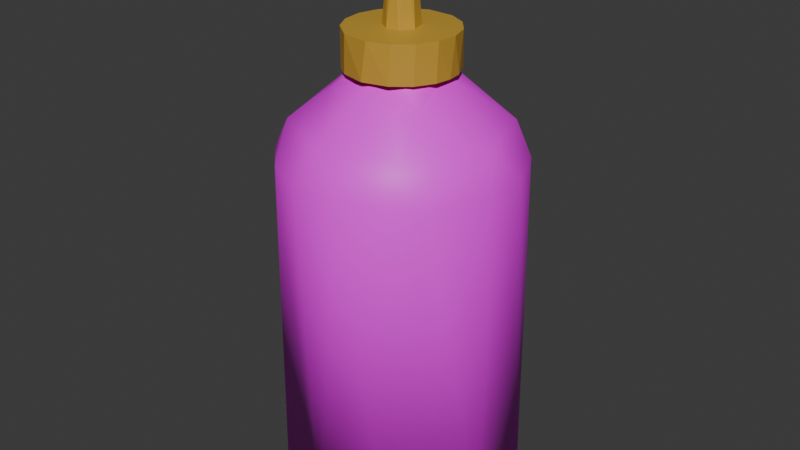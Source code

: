 # Source: HotSauce_optimized_.blend  (saved by Blender 4.0.36; exported with 4.5.12 LTS)
import bpy
from mathutils import Matrix  # noqa: F401  (used for matrix-valued properties, if any)

bpy.ops.wm.read_factory_settings(use_empty=True)
scene = bpy.context.scene
scene.name = 'Scene'

# ---- images (referenced by path relative to the original .blend; pixels are not part of the script)
import os
ASSET_DIR = os.environ.get("B2B_ASSET_DIR", "")  # directory of the original .blend (textures are referenced by path, not embedded)
HERE = os.path.dirname(os.path.abspath(__file__))  # packed textures are extracted next to this script under _unpacked/

def load_image(name, relpath, width, height, colorspace="sRGB"):
    """Load a texture the original file referenced (path relative to the .blend, or extracted next to this script)."""
    p = next((c for c in (os.path.join(HERE, relpath), os.path.join(ASSET_DIR, relpath)) if relpath and os.path.exists(c)), "")
    if p:
        img = bpy.data.images.load(p, check_existing=True)
        img.name = name
    else:  # same state as the original file: an image datablock whose file is absent (Cycles renders it pink)
        img = bpy.data.images.new(name, width, height)
        img.source = "FILE"
        img.filepath = "//" + (relpath or name)
    img.colorspace_settings.name = colorspace
    return img
img_hot_sauce_label_jpg_001 = load_image('Hot Sauce Label.jpg.001', 'Hot Sauce Label.jpg', 1024, 1024, 'sRGB')

# ---- materials (node trees are filled in below, after node groups)
mat_material_002 = bpy.data.materials.new('Material.002')
mat_material_002.use_transparent_shadow = False
mat_material_001 = bpy.data.materials.new('Material.001')
mat_material_001.use_transparent_shadow = False

# ---- material node trees
mat_material_002.use_nodes = True; mat_material_002.node_tree.nodes.clear()
_N = mat_material_002.node_tree.nodes; _L = mat_material_002.node_tree.links
n0 = _N.new('ShaderNodeBsdfPrincipled'); n0.name = 'Principled BSDF'; n0.location = (10, 300)
n0.inputs[3].default_value = 1.45
n1 = _N.new('ShaderNodeOutputMaterial'); n1.name = 'Material Output'; n1.location = (300, 300)
n2 = _N.new('ShaderNodeTexImage'); n2.name = 'Image Texture'; n2.location = (-280, 275)
n2.image = img_hot_sauce_label_jpg_001
_L.new(n0.outputs[0], n1.inputs[0])
_L.new(n2.outputs[0], n0.inputs[0])
n1.is_active_output = True
mat_material_001.use_nodes = True; mat_material_001.node_tree.nodes.clear()
_N = mat_material_001.node_tree.nodes; _L = mat_material_001.node_tree.links
n0 = _N.new('ShaderNodeBsdfPrincipled'); n0.name = 'Principled BSDF'; n0.location = (10, 300)
n0.inputs[0].default_value = (0.5697, 0.3417, 0.03814, 1.0)
n0.inputs[3].default_value = 1.45
n1 = _N.new('ShaderNodeOutputMaterial'); n1.name = 'Material Output'; n1.location = (300, 300)
_L.new(n0.outputs[0], n1.inputs[0])
n1.is_active_output = True

# ---- world
world_world = bpy.data.worlds.new('World'); scene.world = world_world
world_world.use_nodes = True; world_world.node_tree.nodes.clear()
_N = world_world.node_tree.nodes; _L = world_world.node_tree.links
n0 = _N.new('ShaderNodeOutputWorld'); n0.name = 'World Output'; n0.location = (300, 300)
n1 = _N.new('ShaderNodeBackground'); n1.name = 'Background'; n1.location = (10, 300)
n1.inputs[0].default_value = (0.05088, 0.05088, 0.05088, 1.0)
_L.new(n1.outputs[0], n0.inputs[0])
n0.is_active_output = True
world_world.color = (0.05088, 0.05088, 0.05088)
world_world.use_sun_shadow = False
world_world.sun_shadow_jitter_overblur = 0.0

# ---- meshes
me_cylinder_003 = bpy.data.meshes.new('Cylinder.003')
me_cylinder_003.from_pydata([(0.9, -1.263, -0.3323), (0.9905, -1.289, 0.1418), (-0.6487, -1.288, 0.5211), (-1.023, -1.279, 0.02093), (-0.3693, -1.295, -0.6312), (-0.3095, 1.684, -0.6495), (0.3224, -1.294, -0.6526), (0.543, -1.292, 0.5796), (-0.06997, -1.296, 0.6689), (-0.7734, -1.294, -0.4126), (0.08606, 1.962, -0.5842), (0.6771, 1.95, -0.3734), (0.8751, 1.94, 0.0571), (0.5556, 1.952, 0.4564), (-0.08606, 1.962, 0.5842), (-0.6771, 1.95, 0.3734), (-0.8751, 1.94, -0.0571), (-0.5556, 1.952, -0.4564), (0.4309, 2.194, 0.2331), (-0.3924, 2.207, 0.256), (-0.3711, 2.354, 0.02171), (0.257, 2.357, -0.1904), (0.37, 2.355, -0.04385), (0.3681, 2.364, 0.0738), (0.2569, 2.363, 0.2), (0.03818, 2.359, 0.2529), (-0.1926, 2.364, 0.233), (-0.3409, 2.364, 0.1211), (-0.3539, 2.36, -0.0969), (-0.2471, 2.365, -0.202), (-0.04029, 2.358, -0.257), (0.1917, 1.682, -0.6653), (0.554, 1.681, -0.5621), (0.827, 1.681, -0.3727), (0.9692, 1.67, -0.1366), (0.9736, 1.668, 0.1205), (0.7702, 1.649, 0.4415), (0.2146, 1.682, 0.664), (-0.2062, 1.674, 0.6646), (-0.5441, 1.682, 0.5673), (-0.8377, 1.672, 0.3643), (-0.9895, 1.672, 0.07796), (-0.9222, 1.668, -0.2456), (-0.7158, 1.669, -0.4681), (-3.256e-08, 2.365, -0.2799), (-0.07971, 2.365, -0.2745), (-0.1564, 2.365, -0.2586), (-0.227, 2.365, -0.2327), (-0.2889, 2.365, -0.1979), (-0.3397, 2.365, -0.1555), (-0.3775, 2.365, -0.1071), (-0.4007, 2.365, -0.0546), (-0.4086, 2.365, -4.145e-07), (-0.4007, 2.365, 0.0546), (-0.3775, 2.365, 0.1071), (-0.3397, 2.365, 0.1555), (-0.2889, 2.365, 0.1979), (-0.227, 2.365, 0.2327), (-0.1564, 2.365, 0.2586), (-0.07971, 2.365, 0.2745), (-3.256e-08, 2.365, 0.2799), (0.07971, 2.365, 0.2745), (0.1564, 2.365, 0.2586), (0.227, 2.365, 0.2327), (0.2889, 2.365, 0.1979), (0.3397, 2.365, 0.1555), (0.3775, 2.365, 0.1071), (0.4007, 2.365, 0.0546), (0.4086, 2.365, -4.145e-07), (0.4007, 2.365, -0.0546), (0.3775, 2.365, -0.1071), (0.3397, 2.365, -0.1555), (0.2889, 2.365, -0.1979), (0.227, 2.365, -0.2327), (0.1564, 2.365, -0.2586), (0.07971, 2.365, -0.2745), (-0.1681, 2.365, -0.2923), (-0.3488, 2.365, -0.2002), (-0.4337, 2.365, -0.09415), (-0.4535, 2.365, 0.02437), (-0.4064, 2.365, 0.1401), (-0.3204, 2.365, 0.2194), (-0.2095, 2.365, 0.2767), (-4.817e-08, 2.365, 0.3134), (0.2095, 2.365, 0.2767), (0.3488, 2.365, 0.2002), (0.4337, 2.365, 0.09415), (0.4531, 2.365, -3.454e-07), (0.4383, 2.365, -0.08357), (0.3587, 2.365, -0.1917), (0.2233, 2.365, -0.2716), (0.05291, 2.365, -0.3096), (-0.1022, 2.675, -0.3063), (-0.2969, 2.675, -0.2362), (-0.4064, 2.675, -0.1401), (-0.4535, 2.675, -0.02438), (-0.4337, 2.675, 0.09415), (-0.3537, 2.675, 0.1953), (-0.189, 2.675, 0.2863), (0.04507, 2.675, 0.3107), (0.2233, 2.675, 0.2716), (0.3587, 2.675, 0.1917), (0.4383, 2.675, 0.08357), (0.452, 2.675, -0.03545), (0.399, 2.675, -0.1498), (0.2848, 2.675, -0.2431), (0.1258, 2.675, -0.2996), (-0.07472, 2.683, -0.08686), (-0.1455, 2.683, -0.01866), (-0.118, 2.683, 0.06016), (-0.02901, 2.683, 0.09803), (0.07472, 2.683, 0.08685), (0.1455, 2.683, 0.01865), (0.118, 2.683, -0.06016), (0.029, 2.683, -0.09803), (-0.04699, 3.197, -0.05463), (-0.09154, 3.197, -0.01174), (-0.07419, 3.197, 0.03784), (0.04699, 3.197, 0.05463), (0.09154, 3.197, 0.01174), (0.07419, 3.197, -0.03784), (-0.06438, 3.197, -0.0549), (-0.1043, 3.197, -6.569e-07), (-0.06438, 3.197, 0.0549), (0.008226, 3.197, 0.06774), (0.07888, 3.197, 0.04512), (0.1006, 3.197, 0.006663), (0.08635, 3.197, -0.03983), (0.008599, 3.197, -0.06665), (-0.05135, 3.372, -0.02938), (-0.06677, 3.372, 0.004278), (-0.04191, 3.372, 0.03575), (0.006726, 3.372, 0.04545), (0.05134, 3.372, 0.02938), (0.06677, 3.372, -0.00428), (0.04191, 3.372, -0.03575), (-0.006728, 3.372, -0.04545)], [], [(1, 0, 34, 35), (36, 7, 1), (0, 1, 6), (4, 6, 1, 7, 8, 2, 3, 9), (12, 22, 18), (16, 20, 28), (13, 18, 25), (10, 21, 11), (17, 28, 30), (14, 19, 15), (18, 23, 24), (25, 26, 19), (12, 35, 34), (13, 37, 36), (16, 42, 41), (17, 43, 42), (17, 5, 43), (0, 6, 32, 33), (3, 2, 40, 41), (39, 2, 8, 38), (9, 3, 42, 43), (6, 4, 5, 31), (36, 37, 7), (4, 9, 43, 5), (35, 36, 1), (33, 34, 0), (31, 32, 6), (39, 40, 2), (8, 7, 37, 38), (41, 42, 3), (20, 16, 15, 19), (22, 12, 11, 21), (13, 12, 18), (17, 16, 28), (14, 13, 25), (10, 30, 21), (10, 17, 30), (14, 25, 19), (31, 10, 11, 32), (25, 18, 24), (30, 28, 29), (19, 26, 27), (19, 27, 20), (18, 22, 23), (10, 31, 5), (33, 11, 12, 34), (11, 33, 32), (36, 35, 12, 13), (38, 14, 15, 39), (13, 14, 37), (14, 38, 37), (40, 15, 16, 41), (15, 40, 39), (16, 17, 42), (17, 10, 5), (76, 92, 91), (46, 76, 45), (47, 76, 46), (61, 83, 60), (49, 77, 48), (63, 84, 62), (51, 78, 50), (65, 85, 64), (67, 86, 66), (90, 105, 89), (83, 99, 98), (77, 93, 76), (91, 106, 90), (78, 94, 77), (79, 95, 78), (80, 96, 79), (88, 103, 87), (81, 97, 80), (89, 104, 88), (96, 108, 95), (88, 87, 68, 69), (97, 109, 96), (98, 109, 97), (92, 107, 114), (105, 113, 104), (99, 110, 98), (99, 111, 110), (92, 114, 106), (101, 112, 111), (119, 134, 133), (111, 125, 124), (108, 122, 121), (112, 126, 125), (109, 122, 108), (113, 127, 112), (110, 123, 109), (107, 121, 128), (115, 128, 121), (116, 121, 122), (116, 122, 117), (117, 123, 124), (118, 124, 125), (119, 125, 126), (119, 127, 120), (117, 130, 116), (120, 134, 119), (124, 131, 117), (115, 129, 136), (128, 135, 120), (118, 133, 132), (116, 130, 129), (81, 80, 55, 56), (82, 81, 56, 57), (69, 70, 88), (89, 88, 70, 71), (91, 44, 45, 76), (57, 58, 82), (83, 82, 58, 59), (71, 72, 89), (90, 89, 72, 73), (76, 47, 48, 77), (59, 60, 83), (73, 74, 90), (91, 90, 74, 75), (83, 61, 62, 84), (77, 49, 50, 78), (75, 44, 91), (84, 63, 64, 85), (78, 51, 52, 79), (85, 65, 66, 86), (80, 79, 53, 54), (52, 53, 79), (86, 67, 68, 87), (99, 83, 84, 100), (54, 55, 80), (101, 102, 112), (89, 105, 104), (82, 83, 98), (76, 93, 92), (90, 106, 105), (100, 84, 85, 101), (77, 94, 93), (91, 92, 106), (101, 85, 86, 102), (78, 95, 94), (102, 86, 87, 103), (79, 96, 95), (98, 97, 81, 82), (80, 97, 96), (88, 104, 103), (112, 103, 104, 113), (96, 109, 108), (102, 103, 112), (113, 105, 106, 114), (98, 110, 109), (92, 93, 107), (108, 107, 93, 94), (99, 100, 111), (127, 113, 114, 128), (100, 101, 111), (94, 95, 108), (107, 108, 121), (111, 112, 125), (109, 123, 122), (112, 127, 126), (114, 107, 128), (110, 124, 123), (110, 111, 124), (116, 115, 121), (117, 122, 123), (119, 118, 125), (119, 126, 127), (120, 127, 128), (132, 133, 134, 135, 136, 129, 130, 131), (117, 131, 130), (120, 135, 134), (128, 115, 136), (124, 132, 131), (124, 118, 132), (128, 136, 135), (115, 116, 129), (118, 119, 133)])
me_cylinder_003.polygons.foreach_set('use_smooth', [1, 1, 1, 1, 1, 1, 1, 1, 1, 1, 1, 1, 1, 1, 1, 1, 1, 1, 1, 1, 1, 1, 1, 1, 1, 1, 1, 1, 1, 1, 1, 1, 1, 1, 1, 1, 1, 1, 1, 1, 1, 1, 1, 1, 1, 1, 1, 1, 1, 1, 1, 1, 1, 1, 1, 0, 0, 0, 0, 0, 0, 0, 0, 0, 0, 0, 0, 0, 0, 0, 0, 0, 0, 0, 0, 0, 0, 0, 0, 0, 0, 0, 0, 0, 0, 0, 0, 0, 0, 0, 0, 0, 0, 0, 0, 0, 0, 0, 0, 0, 0, 0, 0, 0, 0, 0, 0, 0, 0, 0, 0, 0, 0, 0, 0, 0, 0, 0, 0, 0, 0, 0, 0, 0, 0, 0, 0, 0, 0, 0, 0, 0, 0, 0, 0, 0, 0, 0, 0, 0, 0, 0, 0, 0, 0, 0, 0, 0, 0, 0, 0, 0, 0, 0, 0, 0, 0, 0, 0, 0, 0, 0, 0, 0, 0, 0, 0, 0, 0, 0, 0, 0, 0, 0, 0, 0, 0])
me_cylinder_003.polygons.foreach_set('material_index', [0, 0, 0, 0, 0, 0, 0, 0, 0, 0, 0, 0, 0, 0, 0, 0, 0, 0, 0, 0, 0, 0, 0, 0, 0, 0, 0, 0, 0, 0, 0, 0, 0, 0, 0, 0, 0, 0, 0, 0, 0, 0, 0, 0, 0, 0, 0, 0, 0, 0, 0, 0, 0, 0, 0, 1, 1, 1, 1, 1, 1, 1, 1, 1, 1, 1, 1, 1, 1, 1, 1, 1, 1, 1, 1, 1, 1, 1, 1, 1, 1, 1, 1, 1, 1, 1, 1, 1, 1, 1, 1, 1, 1, 1, 1, 1, 1, 1, 1, 1, 1, 1, 1, 1, 1, 1, 1, 1, 1, 1, 1, 1, 1, 1, 1, 1, 1, 1, 1, 1, 1, 1, 1, 1, 1, 1, 1, 1, 1, 1, 1, 1, 1, 1, 1, 1, 1, 1, 1, 1, 1, 1, 1, 1, 1, 1, 1, 1, 1, 1, 1, 1, 1, 1, 1, 1, 1, 1, 1, 1, 1, 1, 1, 1, 1, 1, 1, 1, 1, 1, 1, 1, 1, 1, 1, 1, 1])
_uv = me_cylinder_003.uv_layers.new(name='UVMap')
_uv.uv.foreach_set('vector', [0.9503, -0.01404, 1.171, -0.01404, 1.106, 0.8974, 0.9808, 0.8974, 0.7395, 0.8974, 0.6948, -0.01404, 0.9503, -0.01404, 1.171, -0.01404, 0.9503, -0.01404, 1.417, -0.01404, -0.3304, -0.01404, 1.417, -0.01404, 0.9503, -0.01404, 0.6948, -0.01404, 0.4803, -0.01404, 0.266, -0.01404, -0.006074, -0.01404, -0.2338, -0.01404, 0.7356, 0.9319, 0.7763, 0.9319, 0.645, 0.9319, 0.2356, 0.9319, 0.2649, 0.9319, 0.1917, 0.9319, 0.6121, 0.9319, 0.645, 0.9319, 0.516, 0.9319, 0.9763, 0.9319, 0.8791, 0.9319, 0.8562, 0.9319, 0.1121, 0.9319, 0.1917, 0.9319, 0.0247, 0.9319, 0.484, 0.9319, 0.3697, 0.9319, 0.3562, 0.9319, 0.645, 0.9319, 0.7049, 0.9319, 0.617, 0.9319, 0.516, 0.9319, 0.4161, 0.9319, 0.3697, 0.9319, 0.7356, 0.9319, 0.7074, 0.9317, 0.7671, 0.9318, 0.6121, 0.9319, 0.5318, 0.9323, 0.6362, 0.9306, 0.2356, 0.9319, 0.1765, 0.9317, 0.2526, 0.9314, 0.1121, 0.9319, 0.1141, 0.9315, 0.1765, 0.9317, 0.1121, 0.9319, 0.03087, 0.9306, 0.1141, 0.9315, 1.171, -0.01404, 1.417, -0.01404, 1.364, 0.8974, 1.234, 0.8974, -0.006074, -0.01404, 0.266, -0.01404, 0.2041, 0.8974, -0.009658, 0.8974, 0.3359, 0.8974, 0.266, -0.01404, 0.4803, -0.01404, 0.4653, 0.8974, -0.2338, -0.01404, -0.006074, -0.01404, -0.1116, 0.8974, -0.2393, 0.8974, -0.5297, -0.01404, -0.3304, -0.01404, -0.4579, 0.8974, -0.5297, 0.8974, 0.7395, 0.8974, 0.5952, 0.8974, 0.6948, -0.01404, -0.3304, -0.01404, -0.2338, -0.01404, -0.2393, 0.8974, -0.4579, 0.8974, 0.9808, 0.8974, 0.7395, 0.8974, 0.9503, -0.01404, 1.234, 0.8974, 1.106, 0.8974, 1.171, -0.01404, 1.494, 0.8974, 1.364, 0.8974, 1.417, -0.01404, 0.3359, 0.8974, 0.2041, 0.8974, 0.266, -0.01404, 0.4803, -0.01404, 0.6948, -0.01404, 0.5952, 0.8974, 0.4653, 0.8974, -0.009658, 0.8974, -0.1116, 0.8974, -0.006074, -0.01404, 0.2649, 0.9319, 0.2356, 0.9319, 0.3562, 0.9319, 0.3697, 0.9319, 0.7763, 0.9319, 0.7356, 0.9319, 0.8562, 0.9319, 0.8791, 0.9319, 0.6121, 0.9319, 0.7356, 0.9319, 0.645, 0.9319, 0.1121, 0.9319, 0.2356, 0.9319, 0.1917, 0.9319, 0.484, 0.9319, 0.6121, 0.9319, 0.516, 0.9319, 0.9763, 0.9319, 0.9839, 0.9319, 0.8791, 0.9319, 0.0155, 0.9319, 0.1121, 0.9319, 0.0247, 0.9319, 0.484, 0.9319, 0.516, 0.9319, 0.3697, 0.9319, 0.9533, 0.9316, 0.9763, 0.9319, 0.8562, 0.9319, 0.8898, 0.9317, 0.516, 0.9319, 0.645, 0.9319, 0.617, 0.9319, 0.0247, 0.9319, 0.1917, 0.9319, 0.1115, 0.9319, 0.3697, 0.9319, 0.4161, 0.9319, 0.3257, 0.9319, 0.3697, 0.9319, 0.3257, 0.9319, 0.2649, 0.9319, 0.645, 0.9319, 0.7763, 0.9319, 0.7049, 0.9319, 0.9763, 0.9319, 0.9533, 0.9316, 0.9999, 0.9319, 0.8268, 0.9319, 0.8562, 0.9319, 0.7356, 0.9319, 0.7671, 0.9318, 0.8562, 0.9319, 0.8268, 0.9319, 0.8898, 0.9317, 0.6362, 0.9306, 0.7074, 0.9317, 0.7356, 0.9319, 0.6121, 0.9319, 0.4512, 0.9313, 0.484, 0.9319, 0.3562, 0.9319, 0.3886, 0.9315, 0.6121, 0.9319, 0.484, 0.9319, 0.5318, 0.9323, 0.484, 0.9319, 0.4512, 0.9313, 0.5318, 0.9323, 0.3257, 0.9318, 0.3562, 0.9319, 0.2356, 0.9319, 0.2526, 0.9314, 0.3562, 0.9319, 0.3257, 0.9318, 0.3886, 0.9315, 0.2356, 0.9319, 0.1121, 0.9319, 0.1765, 0.9317, 0.1121, 0.9319, 0.0155, 0.9319, 0.03087, 0.9306, 0.06059, 1.0, 0.03622, 1.0, 0.0, 1.0, 0.0625, 1.0, 0.06059, 1.0, 0.03125, 1.0, 0.09375, 1.0, 0.06059, 1.0, 0.0625, 1.0, 0.5312, 1.0, 0.5, 1.0, 0.5, 1.0, 0.1562, 1.0, 0.1396, 1.0, 0.125, 1.0, 0.5938, 1.0, 0.5765, 1.0, 0.5625, 1.0, 0.2188, 1.0, 0.2016, 1.0, 0.1875, 1.0, 0.6562, 1.0, 0.6396, 1.0, 0.625, 1.0, 0.7188, 1.0, 0.7016, 1.0, 0.6875, 1.0, 0.918, 1.0, 0.8919, 1.0, 0.8549, 1.0, 0.5, 1.0, 0.5159, 1.0, 0.4316, 1.0, 0.1396, 1.0, 0.1136, 1.0, 0.06059, 1.0, 0.9814, 1.0, 0.9552, 1.0, 0.918, 1.0, 0.2016, 1.0, 0.1763, 1.0, 0.1396, 1.0, 0.2623, 1.0, 0.2377, 1.0, 0.2016, 1.0, 0.3237, 1.0, 0.2984, 1.0, 0.2623, 1.0, 0.7928, 1.0, 0.768, 1.0, 0.75, 1.0, 0.375, 1.0, 0.3575, 1.0, 0.3237, 1.0, 0.8549, 1.0, 0.8293, 1.0, 0.7928, 1.0, 0.2984, 1.0, 0.2228, 1.0, 0.2377, 1.0, 0.7928, 1.0, 0.75, 1.0, 0.75, 1.0, 0.7812, 1.0, 0.3575, 1.0, 0.3489, 1.0, 0.2984, 1.0, 0.4316, 1.0, 0.3489, 1.0, 0.3575, 1.0, 0.03622, 1.0, 0.08683, 1.0, 0.0, 1.0, 0.8919, 1.0, 0.8489, 1.0, 0.8293, 1.0, 0.5159, 1.0, 0.4676, 1.0, 0.4316, 1.0, 0.5159, 1.0, 0.5868, 1.0, 0.4676, 1.0, 1.0, 1.0, 0.9676, 1.0, 0.9552, 1.0, 0.6451, 1.0, 0.723, 1.0, 0.5868, 1.0, 0.4557, 0.2148, 0.46, 0.2684, 0.4143, 0.1177, 0.5868, 1.0, 0.6421, 1.0, 0.5165, 1.0, 0.2228, 1.0, 0.2508, 1.0, 0.1102, 1.0, 0.723, 1.0, 0.7348, 1.0, 0.6421, 1.0, 0.3489, 1.0, 0.2508, 1.0, 0.2228, 1.0, 0.8489, 1.0, 0.8396, 1.0, 0.723, 1.0, 0.4676, 1.0, 0.3898, 1.0, 0.3489, 1.0, 0.08683, 1.0, 0.1102, 1.0, 0.01588, 1.0, 0.1405, 0.4303, 0.276, 0.481, 0.1005, 0.4303, 0.04431, 0.2852, 0.1005, 0.4303, 0.01913, 0.2487, 0.04431, 0.2852, 0.01913, 0.2487, 0.0783, 0.1272, 0.0783, 0.1272, 0.1005, 0.06974, 0.2684, 0.01887, 0.3595, 0.06971, 0.2684, 0.01887, 0.4325, 0.1031, 0.4557, 0.2148, 0.4325, 0.1031, 0.4878, 0.2273, 0.4557, 0.2148, 0.4455, 0.3733, 0.4217, 0.3728, 0.0783, 0.1272, 0.04001, 0.2316, 0.04431, 0.2852, 0.4217, 0.3728, 0.46, 0.2684, 0.4557, 0.2148, 0.2684, 0.01887, 0.1154, 0.08769, 0.0783, 0.1272, 0.1405, 0.4303, 0.08573, 0.3823, 0.2282, 0.46, 0.276, 0.481, 0.3846, 0.4123, 0.4217, 0.3728, 0.3595, 0.06971, 0.4143, 0.1177, 0.2718, 0.03996, 0.04431, 0.2852, 0.04001, 0.2316, 0.08573, 0.3823, 0.375, 1.0, 0.3237, 1.0, 0.3438, 1.0, 0.375, 1.0, 0.4235, 1.0, 0.375, 1.0, 0.375, 1.0, 0.4062, 1.0, 0.7812, 1.0, 0.8125, 1.0, 0.7928, 1.0, 0.8549, 1.0, 0.7928, 1.0, 0.8125, 1.0, 0.8438, 1.0, 0.0, 1.0, 0.0, 1.0, 0.03125, 1.0, 0.06059, 1.0, 0.4062, 1.0, 0.4375, 1.0, 0.4235, 1.0, 0.5, 1.0, 0.4235, 1.0, 0.4375, 1.0, 0.4688, 1.0, 0.8438, 1.0, 0.875, 1.0, 0.8549, 1.0, 0.918, 1.0, 0.8549, 1.0, 0.875, 1.0, 0.9062, 1.0, 0.06059, 1.0, 0.09375, 1.0, 0.125, 1.0, 0.1396, 1.0, 0.4688, 1.0, 0.5, 1.0, 0.5, 1.0, 0.9062, 1.0, 0.9375, 1.0, 0.918, 1.0, 0.9814, 1.0, 0.918, 1.0, 0.9375, 1.0, 0.9688, 1.0, 0.5, 1.0, 0.5312, 1.0, 0.5625, 1.0, 0.5765, 1.0, 0.1396, 1.0, 0.1562, 1.0, 0.1875, 1.0, 0.2016, 1.0, 0.9688, 1.0, 1.0, 1.0, 0.9814, 1.0, 0.5765, 1.0, 0.5938, 1.0, 0.625, 1.0, 0.6396, 1.0, 0.2016, 1.0, 0.2188, 1.0, 0.25, 1.0, 0.2623, 1.0, 0.6396, 1.0, 0.6562, 1.0, 0.6875, 1.0, 0.7016, 1.0, 0.3237, 1.0, 0.2623, 1.0, 0.2812, 1.0, 0.3125, 1.0, 0.25, 1.0, 0.2812, 1.0, 0.2623, 1.0, 0.7016, 1.0, 0.7188, 1.0, 0.75, 1.0, 0.75, 1.0, 0.5159, 1.0, 0.5, 1.0, 0.5765, 1.0, 0.582, 1.0, 0.3125, 1.0, 0.3438, 1.0, 0.3237, 1.0, 0.6451, 1.0, 0.7072, 1.0, 0.723, 1.0, 0.8549, 1.0, 0.8919, 1.0, 0.8293, 1.0, 0.4235, 1.0, 0.5, 1.0, 0.4316, 1.0, 0.06059, 1.0, 0.1136, 1.0, 0.03622, 1.0, 0.918, 1.0, 0.9552, 1.0, 0.8919, 1.0, 0.582, 1.0, 0.5765, 1.0, 0.6396, 1.0, 0.6451, 1.0, 0.1396, 1.0, 0.1763, 1.0, 0.1136, 1.0, 0.9814, 1.0, 1.0, 1.0, 0.9552, 1.0, 0.6451, 1.0, 0.6396, 1.0, 0.7016, 1.0, 0.7072, 1.0, 0.2016, 1.0, 0.2377, 1.0, 0.1763, 1.0, 0.7072, 1.0, 0.7016, 1.0, 0.75, 1.0, 0.768, 1.0, 0.2623, 1.0, 0.2984, 1.0, 0.2377, 1.0, 0.4316, 1.0, 0.3575, 1.0, 0.375, 1.0, 0.4235, 1.0, 0.3237, 1.0, 0.3575, 1.0, 0.2984, 1.0, 0.7928, 1.0, 0.8293, 1.0, 0.768, 1.0, 0.723, 1.0, 0.768, 1.0, 0.8293, 1.0, 0.8489, 1.0, 0.2984, 1.0, 0.3489, 1.0, 0.2228, 1.0, 0.7072, 1.0, 0.768, 1.0, 0.723, 1.0, 0.8489, 1.0, 0.8919, 1.0, 0.9552, 1.0, 0.9676, 1.0, 0.4316, 1.0, 0.4676, 1.0, 0.3489, 1.0, 0.03622, 1.0, 0.1136, 1.0, 0.08683, 1.0, 0.2228, 1.0, 0.08683, 1.0, 0.1136, 1.0, 0.1763, 1.0, 0.5159, 1.0, 0.582, 1.0, 0.5868, 1.0, 0.8396, 1.0, 0.8489, 1.0, 0.9676, 1.0, 0.9761, 1.0, 0.582, 1.0, 0.6451, 1.0, 0.5868, 1.0, 0.1763, 1.0, 0.2377, 1.0, 0.2228, 1.0, 0.08683, 1.0, 0.2228, 1.0, 0.1102, 1.0, 0.5868, 1.0, 0.723, 1.0, 0.6421, 1.0, 0.3489, 1.0, 0.3898, 1.0, 0.2508, 1.0, 0.723, 1.0, 0.8396, 1.0, 0.7348, 1.0, 0.0, 1.0, 0.08683, 1.0, 0.01588, 1.0, 0.4676, 1.0, 0.5165, 1.0, 0.3898, 1.0, 0.4676, 1.0, 0.5868, 1.0, 0.5165, 1.0, 0.04431, 0.2852, 0.1405, 0.4303, 0.1005, 0.4303, 0.0783, 0.1272, 0.01913, 0.2487, 0.1005, 0.06974, 0.4557, 0.2148, 0.3595, 0.06971, 0.4325, 0.1031, 0.4557, 0.2148, 0.4878, 0.2273, 0.4455, 0.3733, 0.4217, 0.3728, 0.4455, 0.3733, 0.276, 0.481, 0.2718, 0.03996, 0.4143, 0.1177, 0.46, 0.2684, 0.3846, 0.4123, 0.2282, 0.46, 0.08573, 0.3823, 0.04001, 0.2316, 0.1154, 0.08769, 0.0783, 0.1272, 0.1154, 0.08769, 0.04001, 0.2316, 0.4217, 0.3728, 0.3846, 0.4123, 0.46, 0.2684, 0.276, 0.481, 0.1405, 0.4303, 0.2282, 0.46, 0.2684, 0.01887, 0.2718, 0.03996, 0.1154, 0.08769, 0.2684, 0.01887, 0.3595, 0.06971, 0.2718, 0.03996, 0.276, 0.481, 0.2282, 0.46, 0.3846, 0.4123, 0.1405, 0.4303, 0.04431, 0.2852, 0.08573, 0.3823, 0.3595, 0.06971, 0.4557, 0.2148, 0.4143, 0.1177])
me_cylinder_003.materials.append(mat_material_002)
me_cylinder_003.materials.append(mat_material_001)
me_cylinder_003.update()

# ---- objects
ob_hotsauce = bpy.data.objects.new('HotSauce', me_cylinder_003)

# ---- transforms, parenting, visibility, modifiers, constraints
ob_hotsauce.location = (1.854e-06, 0.001917, 0.1223)
ob_hotsauce.rotation_euler = (1.571, 0.0, 0.0)
ob_hotsauce.scale = (0.07638, 0.07638, 0.1115)

# ---- collection membership
scene.collection.objects.link(ob_hotsauce)

# ---- scene / render settings (as saved in the file)
scene.frame_start = 1; scene.frame_end = 250; scene.frame_set(1)
scene.render.engine = 'BLENDER_EEVEE_NEXT'
scene.cycles.sampling_pattern = 'TABULATED_SOBOL'
bpy.context.view_layer.update()

# ---- added for rendering (the .blend has no active camera and no usable light): camera, sun
cam_auto = bpy.data.cameras.new('AutoCamera')
cam_auto.lens = 50.0
cam_auto.sensor_width = 36.0
cam_auto.clip_end = 1000.0
ob_auto_camera = bpy.data.objects.new('AutoCamera', cam_auto)
scene.collection.objects.link(ob_auto_camera)
ob_auto_camera.location = (0.383455, -0.459935, 0.509357)
ob_auto_camera.rotation_euler = (1.09748, -7.21219e-08, 0.694738)
scene.camera = ob_auto_camera
light_auto_sun = bpy.data.lights.new('AutoSun', 'SUN')
light_auto_sun.energy = 3.0
light_auto_sun.angle = 0.0523599
ob_auto_sun = bpy.data.objects.new('AutoSun', light_auto_sun)
scene.collection.objects.link(ob_auto_sun)
ob_auto_sun.rotation_euler = (0.872665, 0.174533, 0.523599)
bpy.context.view_layer.update()

